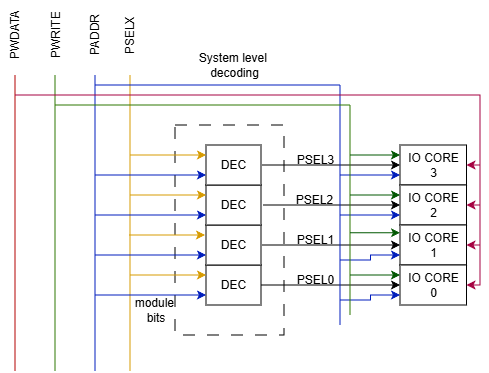

The diagram above was exported from draw.io. Its source (the exported page's mxGraphModel, read from the mxfile embedded in the PNG):
<mxGraphModel dx="984" dy="550" grid="1" gridSize="10" guides="1" tooltips="1" connect="1" arrows="1" fold="1" page="1" pageScale="1" pageWidth="827" pageHeight="1169" math="0" shadow="0">
  <root>
    <mxCell id="0" />
    <mxCell id="1" parent="0" />
    <mxCell id="2" edge="1" parent="1" style="endArrow=none;html=1;rounded=0;fontColor=#FF6666;fillColor=#e51400;strokeColor=#B20000;" value="">
      <mxGeometry height="50" relative="1" width="50" as="geometry">
        <mxPoint x="55" y="5681" as="sourcePoint" />
        <mxPoint x="55" y="5385" as="targetPoint" />
      </mxGeometry>
    </mxCell>
    <mxCell id="3" edge="1" parent="1" style="endArrow=none;html=1;rounded=0;fillColor=#60a917;strokeColor=#2D7600;" value="">
      <mxGeometry height="50" relative="1" width="50" as="geometry">
        <mxPoint x="95" y="5681" as="sourcePoint" />
        <mxPoint x="95" y="5385" as="targetPoint" />
      </mxGeometry>
    </mxCell>
    <mxCell id="4" edge="1" parent="1" style="endArrow=none;html=1;rounded=0;fillColor=#0050ef;strokeColor=#001DBC;" value="">
      <mxGeometry height="50" relative="1" width="50" as="geometry">
        <mxPoint x="135" y="5681" as="sourcePoint" />
        <mxPoint x="135" y="5385" as="targetPoint" />
      </mxGeometry>
    </mxCell>
    <mxCell id="5" parent="1" style="text;html=1;align=center;verticalAlign=middle;resizable=0;points=[];autosize=1;strokeColor=none;fillColor=none;rotation=-90;fontFamily=Helvetica;fontSize=12;fontColor=default;" value="&lt;font style=&quot;vertical-align: inherit;&quot;&gt;&lt;font style=&quot;vertical-align: inherit;&quot;&gt;PWDATA&lt;/font&gt;&lt;/font&gt;" vertex="1">
      <mxGeometry height="30" width="70" x="20" y="5330" as="geometry" />
    </mxCell>
    <mxCell id="6" parent="1" style="text;html=1;align=center;verticalAlign=middle;resizable=0;points=[];autosize=1;strokeColor=none;fillColor=none;rotation=-90;fontFamily=Helvetica;fontSize=12;fontColor=default;" value="&lt;font style=&quot;vertical-align: inherit;&quot;&gt;&lt;font style=&quot;vertical-align: inherit;&quot;&gt;PADDR&lt;/font&gt;&lt;/font&gt;" vertex="1">
      <mxGeometry height="30" width="60" x="105" y="5330" as="geometry" />
    </mxCell>
    <mxCell id="7" parent="1" style="text;html=1;align=center;verticalAlign=middle;resizable=0;points=[];autosize=1;strokeColor=none;fillColor=none;rotation=-90;fontFamily=Helvetica;fontSize=12;fontColor=default;" value="&lt;font style=&quot;vertical-align: inherit;&quot;&gt;&lt;font style=&quot;vertical-align: inherit;&quot;&gt;PWRITE&lt;/font&gt;&lt;/font&gt;" vertex="1">
      <mxGeometry height="30" width="70" x="61" y="5330" as="geometry" />
    </mxCell>
    <mxCell id="8" parent="1" style="rounded=0;whiteSpace=wrap;html=1;dashed=1;dashPattern=12 12;" value="" vertex="1">
      <mxGeometry height="210" width="109" x="215" y="5435" as="geometry" />
    </mxCell>
    <mxCell id="9" edge="1" parent="1" source="10" style="edgeStyle=orthogonalEdgeStyle;rounded=0;orthogonalLoop=1;jettySize=auto;html=1;exitX=1;exitY=0.5;exitDx=0;exitDy=0;entryX=0;entryY=0.5;entryDx=0;entryDy=0;" target="22">
      <mxGeometry relative="1" as="geometry">
        <mxPoint x="400" y="5595" as="targetPoint" />
      </mxGeometry>
    </mxCell>
    <mxCell id="10" parent="1" style="rounded=0;whiteSpace=wrap;html=1;" value="DEC" vertex="1">
      <mxGeometry height="40" width="55" x="246" y="5575" as="geometry" />
    </mxCell>
    <mxCell id="11" parent="1" style="text;html=1;align=center;verticalAlign=middle;resizable=0;points=[];autosize=1;strokeColor=none;fillColor=none;" value="&lt;font style=&quot;vertical-align: inherit;&quot;&gt;&lt;font style=&quot;vertical-align: inherit;&quot;&gt;&lt;font style=&quot;vertical-align: inherit;&quot;&gt;&lt;font style=&quot;vertical-align: inherit;&quot;&gt;PSEL0&lt;/font&gt;&lt;/font&gt;&lt;/font&gt;&lt;/font&gt;" vertex="1">
      <mxGeometry height="30" width="60" x="325" y="5575" as="geometry" />
    </mxCell>
    <mxCell id="12" parent="1" style="text;html=1;align=center;verticalAlign=middle;resizable=0;points=[];autosize=1;strokeColor=none;fillColor=none;" value="System level&amp;nbsp;&lt;br&gt;decoding" vertex="1">
      <mxGeometry height="40" width="90" x="228.5" y="5355" as="geometry" />
    </mxCell>
    <mxCell id="13" edge="1" parent="1" style="endArrow=none;html=1;rounded=0;fillColor=#ffe6cc;strokeColor=#d79b00;" value="">
      <mxGeometry height="50" relative="1" width="50" as="geometry">
        <mxPoint x="170" y="5681" as="sourcePoint" />
        <mxPoint x="170" y="5385" as="targetPoint" />
      </mxGeometry>
    </mxCell>
    <mxCell id="14" parent="1" style="text;html=1;whiteSpace=wrap;strokeColor=none;fillColor=none;align=center;verticalAlign=middle;rounded=0;rotation=-90;" value="&lt;font style=&quot;vertical-align: inherit;&quot;&gt;&lt;font style=&quot;vertical-align: inherit;&quot;&gt;&lt;font style=&quot;vertical-align: inherit;&quot;&gt;&lt;font style=&quot;vertical-align: inherit;&quot;&gt;PSELX&lt;/font&gt;&lt;/font&gt;&lt;/font&gt;&lt;/font&gt;" vertex="1">
      <mxGeometry height="30" width="60" x="140" y="5330" as="geometry" />
    </mxCell>
    <mxCell id="15" edge="1" parent="1" style="edgeStyle=orthogonalEdgeStyle;rounded=0;orthogonalLoop=1;jettySize=auto;html=1;exitX=1;exitY=0.5;exitDx=0;exitDy=0;entryX=0;entryY=0.5;entryDx=0;entryDy=0;fillColor=#008a00;strokeColor=#000000;" target="21">
      <mxGeometry relative="1" as="geometry">
        <mxPoint x="302" y="5555" as="sourcePoint" />
        <mxPoint x="400" y="5555" as="targetPoint" />
      </mxGeometry>
    </mxCell>
    <mxCell id="16" edge="1" parent="1" style="edgeStyle=orthogonalEdgeStyle;rounded=0;orthogonalLoop=1;jettySize=auto;html=1;exitX=1;exitY=0.5;exitDx=0;exitDy=0;entryX=0;entryY=0.5;entryDx=0;entryDy=0;" target="20">
      <mxGeometry relative="1" as="geometry">
        <mxPoint x="303" y="5515" as="sourcePoint" />
        <mxPoint x="400" y="5515" as="targetPoint" />
      </mxGeometry>
    </mxCell>
    <mxCell id="17" edge="1" parent="1" style="edgeStyle=orthogonalEdgeStyle;rounded=0;orthogonalLoop=1;jettySize=auto;html=1;exitX=1;exitY=0.5;exitDx=0;exitDy=0;entryX=0;entryY=0.5;entryDx=0;entryDy=0;" target="19">
      <mxGeometry relative="1" as="geometry">
        <mxPoint x="302" y="5475" as="sourcePoint" />
        <mxPoint x="400" y="5475" as="targetPoint" />
      </mxGeometry>
    </mxCell>
    <mxCell id="18" edge="1" parent="1" source="19" style="edgeStyle=orthogonalEdgeStyle;rounded=0;orthogonalLoop=1;jettySize=auto;html=1;exitX=0;exitY=0.75;exitDx=0;exitDy=0;startArrow=classic;startFill=1;endArrow=none;endFill=0;fillColor=#0050ef;strokeColor=#001DBC;">
      <mxGeometry relative="1" as="geometry">
        <mxPoint x="380" y="5484.983818770227" as="targetPoint" />
      </mxGeometry>
    </mxCell>
    <mxCell id="19" parent="1" style="rounded=0;whiteSpace=wrap;html=1;" value="&lt;font style=&quot;vertical-align: inherit;&quot;&gt;&lt;font style=&quot;vertical-align: inherit;&quot;&gt;&lt;font style=&quot;vertical-align: inherit;&quot;&gt;&lt;font style=&quot;vertical-align: inherit;&quot;&gt;IO CORE&lt;/font&gt;&lt;/font&gt;&lt;br&gt;&lt;font style=&quot;vertical-align: inherit;&quot;&gt;&lt;font style=&quot;vertical-align: inherit;&quot;&gt;3&lt;/font&gt;&lt;/font&gt;&lt;/font&gt;&lt;/font&gt;" vertex="1">
      <mxGeometry height="40" width="66.5" x="440" y="5455" as="geometry" />
    </mxCell>
    <mxCell id="20" parent="1" style="rounded=0;whiteSpace=wrap;html=1;" value="&lt;font style=&quot;vertical-align: inherit;&quot;&gt;&lt;font style=&quot;vertical-align: inherit;&quot;&gt;&lt;font style=&quot;vertical-align: inherit;&quot;&gt;&lt;font style=&quot;vertical-align: inherit;&quot;&gt;IO CORE&lt;/font&gt;&lt;/font&gt;&lt;br&gt;&lt;font style=&quot;vertical-align: inherit;&quot;&gt;&lt;font style=&quot;vertical-align: inherit;&quot;&gt;2&lt;/font&gt;&lt;/font&gt;&lt;/font&gt;&lt;/font&gt;" vertex="1">
      <mxGeometry height="40" width="66.5" x="440" y="5495" as="geometry" />
    </mxCell>
    <mxCell id="21" parent="1" style="rounded=0;whiteSpace=wrap;html=1;" value="&lt;font style=&quot;vertical-align: inherit;&quot;&gt;&lt;font style=&quot;vertical-align: inherit;&quot;&gt;&lt;font style=&quot;vertical-align: inherit;&quot;&gt;&lt;font style=&quot;vertical-align: inherit;&quot;&gt;IO CORE&lt;/font&gt;&lt;/font&gt;&lt;br&gt;&lt;font style=&quot;vertical-align: inherit;&quot;&gt;&lt;font style=&quot;vertical-align: inherit;&quot;&gt;1&lt;/font&gt;&lt;/font&gt;&lt;/font&gt;&lt;/font&gt;" vertex="1">
      <mxGeometry height="40" width="66.5" x="440" y="5535" as="geometry" />
    </mxCell>
    <mxCell id="22" parent="1" style="rounded=0;whiteSpace=wrap;html=1;" value="&lt;font style=&quot;vertical-align: inherit;&quot;&gt;&lt;font style=&quot;vertical-align: inherit;&quot;&gt;&lt;font style=&quot;vertical-align: inherit;&quot;&gt;&lt;font style=&quot;vertical-align: inherit;&quot;&gt;IO CORE&lt;/font&gt;&lt;/font&gt;&lt;br&gt;&lt;font style=&quot;vertical-align: inherit;&quot;&gt;&lt;font style=&quot;vertical-align: inherit;&quot;&gt;0&lt;/font&gt;&lt;/font&gt;&lt;/font&gt;&lt;/font&gt;" vertex="1">
      <mxGeometry height="40" width="66.5" x="440" y="5575" as="geometry" />
    </mxCell>
    <mxCell id="23" parent="1" style="rounded=0;whiteSpace=wrap;html=1;" value="DEC" vertex="1">
      <mxGeometry height="40" width="55" x="246" y="5535" as="geometry" />
    </mxCell>
    <mxCell id="24" parent="1" style="rounded=0;whiteSpace=wrap;html=1;" value="DEC" vertex="1">
      <mxGeometry height="40" width="55" x="246" y="5495" as="geometry" />
    </mxCell>
    <mxCell id="25" parent="1" style="rounded=0;whiteSpace=wrap;html=1;" value="DEC" vertex="1">
      <mxGeometry height="40" width="55" x="246" y="5455" as="geometry" />
    </mxCell>
    <mxCell id="26" edge="1" parent="1" style="endArrow=classic;html=1;rounded=0;entryX=0;entryY=0.25;entryDx=0;entryDy=0;fillColor=#ffe6cc;strokeColor=#d79b00;" target="25" value="">
      <mxGeometry height="50" relative="1" width="50" as="geometry">
        <mxPoint x="170" y="5465" as="sourcePoint" />
        <mxPoint x="400" y="5485" as="targetPoint" />
      </mxGeometry>
    </mxCell>
    <mxCell id="27" edge="1" parent="1" style="endArrow=classic;html=1;rounded=0;entryX=0;entryY=0.25;entryDx=0;entryDy=0;fillColor=#ffe6cc;strokeColor=#d79b00;" target="24" value="">
      <mxGeometry height="50" relative="1" width="50" as="geometry">
        <mxPoint x="170" y="5505" as="sourcePoint" />
        <mxPoint x="246" y="5505" as="targetPoint" />
      </mxGeometry>
    </mxCell>
    <mxCell id="28" edge="1" parent="1" style="endArrow=classic;html=1;rounded=0;entryX=0;entryY=0.25;entryDx=0;entryDy=0;fillColor=#ffe6cc;strokeColor=#d79b00;" value="">
      <mxGeometry height="50" relative="1" width="50" as="geometry">
        <mxPoint x="169" y="5545" as="sourcePoint" />
        <mxPoint x="245" y="5545" as="targetPoint" />
      </mxGeometry>
    </mxCell>
    <mxCell id="29" edge="1" parent="1" style="endArrow=classic;html=1;rounded=0;entryX=0;entryY=0.25;entryDx=0;entryDy=0;fillColor=#ffe6cc;strokeColor=#d79b00;" value="">
      <mxGeometry height="50" relative="1" width="50" as="geometry">
        <mxPoint x="170" y="5585" as="sourcePoint" />
        <mxPoint x="246" y="5585" as="targetPoint" />
      </mxGeometry>
    </mxCell>
    <mxCell id="30" edge="1" parent="1" style="endArrow=classic;html=1;rounded=0;entryX=0;entryY=0.75;entryDx=0;entryDy=0;fillColor=#0050ef;strokeColor=#001DBC;" target="25" value="">
      <mxGeometry height="50" relative="1" width="50" as="geometry">
        <mxPoint x="135" y="5485" as="sourcePoint" />
        <mxPoint x="400" y="5485" as="targetPoint" />
      </mxGeometry>
    </mxCell>
    <mxCell id="31" edge="1" parent="1" style="endArrow=classic;html=1;rounded=0;entryX=0;entryY=0.75;entryDx=0;entryDy=0;fillColor=#0050ef;strokeColor=#001DBC;" value="">
      <mxGeometry height="50" relative="1" width="50" as="geometry">
        <mxPoint x="135" y="5525" as="sourcePoint" />
        <mxPoint x="246" y="5525" as="targetPoint" />
      </mxGeometry>
    </mxCell>
    <mxCell id="32" edge="1" parent="1" style="endArrow=classic;html=1;rounded=0;entryX=0;entryY=0.75;entryDx=0;entryDy=0;fillColor=#0050ef;strokeColor=#001DBC;" value="">
      <mxGeometry height="50" relative="1" width="50" as="geometry">
        <mxPoint x="135" y="5565" as="sourcePoint" />
        <mxPoint x="246" y="5565" as="targetPoint" />
      </mxGeometry>
    </mxCell>
    <mxCell id="33" edge="1" parent="1" style="endArrow=classic;html=1;rounded=0;entryX=0;entryY=0.75;entryDx=0;entryDy=0;fillColor=#0050ef;strokeColor=#001DBC;" value="">
      <mxGeometry height="50" relative="1" width="50" as="geometry">
        <mxPoint x="135" y="5605" as="sourcePoint" />
        <mxPoint x="246" y="5605" as="targetPoint" />
      </mxGeometry>
    </mxCell>
    <mxCell id="34" parent="1" style="text;html=1;align=center;verticalAlign=middle;resizable=0;points=[];autosize=1;strokeColor=none;fillColor=none;" value="&lt;font style=&quot;vertical-align: inherit;&quot;&gt;&lt;font style=&quot;vertical-align: inherit;&quot;&gt;&lt;font style=&quot;vertical-align: inherit;&quot;&gt;&lt;font style=&quot;vertical-align: inherit;&quot;&gt;PSEL&lt;span style=&quot;color: rgba(0, 0, 0, 0); font-family: monospace; font-size: 0px; text-align: start;&quot;&gt;%3CmxGraphModel%3E%3Croot%3E%3CmxCell%20id%3D%220%22%2F%3E%3CmxCell%20id%3D%221%22%20parent%3D%220%22%2F%3E%3CmxCell%20id%3D%222%22%20parent%3D%221%22%20style%3D%22text%3Bhtml%3D1%3Balign%3Dcenter%3BverticalAlign%3Dmiddle%3Bresizable%3D0%3Bpoints%3D%5B%5D%3Bautosize%3D1%3BstrokeColor%3Dnone%3BfillColor%3Dnone%3B%22%20value%3D%22%26lt%3Bfont%20style%3D%26quot%3Bvertical-align%3A%20inherit%3B%26quot%3B%26gt%3B%26lt%3Bfont%20style%3D%26quot%3Bvertical-align%3A%20inherit%3B%26quot%3B%26gt%3B%26lt%3Bfont%20style%3D%26quot%3Bvertical-align%3A%20inherit%3B%26quot%3B%26gt%3B%26lt%3Bfont%20style%3D%26quot%3Bvertical-align%3A%20inherit%3B%26quot%3B%26gt%3BPSEL0%26lt%3B%2Ffont%26gt%3B%26lt%3B%2Ffont%26gt%3B%26lt%3B%2Ffont%26gt%3B%26lt%3B%2Ffont%26gt%3B%22%20vertex%3D%221%22%3E%3CmxGeometry%20height%3D%2230%22%20width%3D%2260%22%20x%3D%22370%22%20y%3D%225700%22%20as%3D%22geometry%22%2F%3E%3C%2FmxCell%3E%3C%2Froot%3E%3C%2FmxGraphModel%3E&lt;/span&gt;1&lt;/font&gt;&lt;/font&gt;&lt;/font&gt;&lt;/font&gt;" vertex="1">
      <mxGeometry height="30" width="60" x="325" y="5535" as="geometry" />
    </mxCell>
    <mxCell id="35" parent="1" style="text;html=1;align=center;verticalAlign=middle;resizable=0;points=[];autosize=1;strokeColor=none;fillColor=none;" value="&lt;font style=&quot;vertical-align: inherit;&quot;&gt;&lt;font style=&quot;vertical-align: inherit;&quot;&gt;&lt;font style=&quot;vertical-align: inherit;&quot;&gt;&lt;font style=&quot;vertical-align: inherit;&quot;&gt;PSEL&lt;span style=&quot;color: rgba(0, 0, 0, 0); font-family: monospace; font-size: 0px; text-align: start;&quot;&gt;%3CmxGraphModel%3E%3Croot%3E%3CmxCell%20id%3D%220%22%2F%3E%3CmxCell%20id%3D%221%22%20parent%3D%220%22%2F%3E%3CmxCell%20id%3D%222%22%20parent%3D%221%22%20style%3D%22text%3Bhtml%3D1%3Balign%3Dcenter%3BverticalAlign%3Dmiddle%3Bresizable%3D0%3Bpoints%3D%5B%5D%3Bautosize%3D1%3BstrokeColor%3Dnone%3BfillColor%3Dnone%3B%22%20value%3D%22%26lt%3Bfont%20style%3D%26quot%3Bvertical-align%3A%20inherit%3B%26quot%3B%26gt%3B%26lt%3Bfont%20style%3D%26quot%3Bvertical-align%3A%20inherit%3B%26quot%3B%26gt%3B%26lt%3Bfont%20style%3D%26quot%3Bvertical-align%3A%20inherit%3B%26quot%3B%26gt%3B%26lt%3Bfont%20style%3D%26quot%3Bvertical-align%3A%20inherit%3B%26quot%3B%26gt%3BPSEL0%26lt%3B%2Ffont%26gt%3B%26lt%3B%2Ffont%26gt%3B%26lt%3B%2Ffont%26gt%3B%26lt%3B%2Ffont%26gt%3B%22%20vertex%3D%221%22%3E%3CmxGeometry%20height%3D%2230%22%20width%3D%2260%22%20x%3D%22370%22%20y%3D%225700%22%20as%3D%22geometry%22%2F%3E%3C%2FmxCell%3E%3C%2Froot%3E%3C%2FmxGraphModel%3E&lt;/span&gt;2&lt;/font&gt;&lt;/font&gt;&lt;/font&gt;&lt;/font&gt;" vertex="1">
      <mxGeometry height="30" width="60" x="324" y="5495" as="geometry" />
    </mxCell>
    <mxCell id="36" parent="1" style="text;html=1;align=center;verticalAlign=middle;resizable=0;points=[];autosize=1;strokeColor=none;fillColor=none;" value="&lt;font style=&quot;vertical-align: inherit;&quot;&gt;&lt;font style=&quot;vertical-align: inherit;&quot;&gt;&lt;font style=&quot;vertical-align: inherit;&quot;&gt;&lt;font style=&quot;vertical-align: inherit;&quot;&gt;PSEL3&lt;span style=&quot;color: rgba(0, 0, 0, 0); font-family: monospace; font-size: 0px; text-align: start;&quot;&gt;%3CmxGraphModel%3E%3Croot%3E%3CmxCell%20id%3D%220%22%2F%3E%3CmxCell%20id%3D%221%22%20parent%3D%220%22%2F%3E%3CmxCell%20id%3D%222%22%20parent%3D%221%22%20style%3D%22text%3Bhtml%3D1%3Balign%3Dcenter%3BverticalAlign%3Dmiddle%3Bresizable%3D0%3Bpoints%3D%5B%5D%3Bautosize%3D1%3BstrokeColor%3Dnone%3BfillColor%3Dnone%3B%22%20value%3D%22%26lt%3Bfont%20style%3D%26quot%3Bvertical-align%3A%20inherit%3B%26quot%3B%26gt%3B%26lt%3Bfont%20style%3D%26quot%3Bvertical-align%3A%20inherit%3B%26quot%3B%26gt%3B%26lt%3Bfont%20style%3D%26quot%3Bvertical-align%3A%20inherit%3B%26quot%3B%26gt%3B%26lt%3Bfont%20style%3D%26quot%3Bvertical-align%3A%20inherit%3B%26quot%3B%26gt%3BPSEL0%26lt%3B%2Ffont%26gt%3B%26lt%3B%2Ffont%26gt%3B%26lt%3B%2Ffont%26gt%3B%26lt%3B%2Ffont%26gt%3B%22%20vertex%3D%221%22%3E%3CmxGeometry%20height%3D%2230%22%20width%3D%2260%22%20x%3D%22370%22%20y%3D%225700%22%20as%3D%22geometry%22%2F%3E%3C%2FmxCell%3E%3C%2Froot%3E%3C%2FmxGraphModel%3E23&lt;/span&gt;&lt;/font&gt;&lt;/font&gt;&lt;/font&gt;&lt;/font&gt;" vertex="1">
      <mxGeometry height="30" width="60" x="325" y="5455" as="geometry" />
    </mxCell>
    <mxCell id="37" edge="1" parent="1" style="endArrow=none;html=1;rounded=0;fillColor=#0050ef;strokeColor=#001DBC;" value="">
      <mxGeometry height="50" relative="1" width="50" as="geometry">
        <mxPoint x="135" y="5395" as="sourcePoint" />
        <mxPoint x="380" y="5395" as="targetPoint" />
      </mxGeometry>
    </mxCell>
    <mxCell id="38" edge="1" parent="1" style="endArrow=none;html=1;rounded=0;fillColor=#0050ef;strokeColor=#001DBC;" value="">
      <mxGeometry height="50" relative="1" width="50" as="geometry">
        <mxPoint x="380" y="5635" as="sourcePoint" />
        <mxPoint x="380" y="5395" as="targetPoint" />
      </mxGeometry>
    </mxCell>
    <mxCell id="39" edge="1" parent="1" source="20" style="edgeStyle=orthogonalEdgeStyle;rounded=0;orthogonalLoop=1;jettySize=auto;html=1;exitX=0;exitY=0.75;exitDx=0;exitDy=0;startArrow=classic;startFill=1;endArrow=none;endFill=0;fillColor=#0050ef;strokeColor=#001DBC;">
      <mxGeometry relative="1" as="geometry">
        <mxPoint x="400" y="5525.016181229773" as="sourcePoint" />
        <mxPoint x="380" y="5525" as="targetPoint" />
      </mxGeometry>
    </mxCell>
    <mxCell id="40" edge="1" parent="1" source="21" style="edgeStyle=orthogonalEdgeStyle;rounded=0;orthogonalLoop=1;jettySize=auto;html=1;exitX=0;exitY=0.75;exitDx=0;exitDy=0;startArrow=classic;startFill=1;endArrow=none;endFill=0;fillColor=#0050ef;strokeColor=#001DBC;">
      <mxGeometry relative="1" as="geometry">
        <mxPoint x="400" y="5569.986181229773" as="sourcePoint" />
        <mxPoint x="380" y="5569.97" as="targetPoint" />
      </mxGeometry>
    </mxCell>
    <mxCell id="41" edge="1" parent="1" source="22" style="edgeStyle=orthogonalEdgeStyle;rounded=0;orthogonalLoop=1;jettySize=auto;html=1;exitX=0;exitY=0.75;exitDx=0;exitDy=0;startArrow=classic;startFill=1;endArrow=none;endFill=0;fillColor=#0050ef;strokeColor=#001DBC;">
      <mxGeometry relative="1" as="geometry">
        <mxPoint x="400" y="5609.986181229773" as="sourcePoint" />
        <mxPoint x="380" y="5609.97" as="targetPoint" />
      </mxGeometry>
    </mxCell>
    <mxCell id="42" edge="1" parent="1" style="endArrow=none;html=1;rounded=0;fillColor=#60a917;strokeColor=#2D7600;" value="">
      <mxGeometry height="50" relative="1" width="50" as="geometry">
        <mxPoint x="95" y="5415" as="sourcePoint" />
        <mxPoint x="390" y="5415" as="targetPoint" />
      </mxGeometry>
    </mxCell>
    <mxCell id="43" edge="1" parent="1" style="endArrow=none;html=1;rounded=0;fillColor=#60a917;strokeColor=#2D7600;" value="">
      <mxGeometry height="50" relative="1" width="50" as="geometry">
        <mxPoint x="390" y="5625" as="sourcePoint" />
        <mxPoint x="390" y="5415" as="targetPoint" />
      </mxGeometry>
    </mxCell>
    <mxCell id="44" edge="1" parent="1" style="endArrow=classic;html=1;rounded=0;entryX=0;entryY=0.25;entryDx=0;entryDy=0;fillColor=#008a00;strokeColor=#005700;" target="19" value="">
      <mxGeometry height="50" relative="1" width="50" as="geometry">
        <mxPoint x="390" y="5465" as="sourcePoint" />
        <mxPoint x="310" y="5435" as="targetPoint" />
      </mxGeometry>
    </mxCell>
    <mxCell id="45" edge="1" parent="1" style="endArrow=classic;html=1;rounded=0;entryX=0;entryY=0.25;entryDx=0;entryDy=0;fillColor=#008a00;strokeColor=#005700;" value="">
      <mxGeometry height="50" relative="1" width="50" as="geometry">
        <mxPoint x="390" y="5505" as="sourcePoint" />
        <mxPoint x="440" y="5505" as="targetPoint" />
      </mxGeometry>
    </mxCell>
    <mxCell id="46" edge="1" parent="1" style="endArrow=classic;html=1;rounded=0;entryX=0;entryY=0.25;entryDx=0;entryDy=0;fillColor=#008a00;strokeColor=#005700;" target="22" value="">
      <mxGeometry height="50" relative="1" width="50" as="geometry">
        <mxPoint x="390" y="5585" as="sourcePoint" />
        <mxPoint x="430" y="5585" as="targetPoint" />
      </mxGeometry>
    </mxCell>
    <mxCell id="47" edge="1" parent="1" style="endArrow=classic;html=1;rounded=0;entryX=1;entryY=0.5;entryDx=0;entryDy=0;fillColor=#d80073;strokeColor=#A50040;" target="19" value="">
      <mxGeometry height="50" relative="1" width="50" as="geometry">
        <Array as="points">
          <mxPoint x="520" y="5405" />
          <mxPoint x="520" y="5475" />
        </Array>
        <mxPoint x="55" y="5405" as="sourcePoint" />
        <mxPoint x="180" y="5395" as="targetPoint" />
      </mxGeometry>
    </mxCell>
    <mxCell id="48" edge="1" parent="1" style="endArrow=classic;html=1;rounded=0;entryX=1;entryY=0.5;entryDx=0;entryDy=0;fillColor=#d80073;strokeColor=#A50040;" target="20" value="">
      <mxGeometry height="50" relative="1" width="50" as="geometry">
        <Array as="points">
          <mxPoint x="520" y="5515" />
        </Array>
        <mxPoint x="520" y="5475" as="sourcePoint" />
        <mxPoint x="180" y="5395" as="targetPoint" />
      </mxGeometry>
    </mxCell>
    <mxCell id="49" edge="1" parent="1" style="endArrow=classic;html=1;rounded=0;entryX=1;entryY=0.5;entryDx=0;entryDy=0;fillColor=#d80073;strokeColor=#A50040;" target="21" value="">
      <mxGeometry height="50" relative="1" width="50" as="geometry">
        <Array as="points">
          <mxPoint x="520" y="5555" />
        </Array>
        <mxPoint x="520" y="5505" as="sourcePoint" />
        <mxPoint x="180" y="5395" as="targetPoint" />
      </mxGeometry>
    </mxCell>
    <mxCell id="50" edge="1" parent="1" style="endArrow=classic;html=1;rounded=0;entryX=1;entryY=0.5;entryDx=0;entryDy=0;fillColor=#d80073;strokeColor=#A50040;" target="22" value="">
      <mxGeometry height="50" relative="1" width="50" as="geometry">
        <Array as="points">
          <mxPoint x="520" y="5595" />
        </Array>
        <mxPoint x="520" y="5555" as="sourcePoint" />
        <mxPoint x="180" y="5395" as="targetPoint" />
      </mxGeometry>
    </mxCell>
    <mxCell id="51" parent="1" style="text;html=1;whiteSpace=wrap;strokeColor=none;fillColor=none;align=center;verticalAlign=middle;rounded=0;" value="module&amp;nbsp;&lt;div&gt;bits&lt;/div&gt;" vertex="1">
      <mxGeometry height="30" width="60" x="166" y="5605" as="geometry" />
    </mxCell>
    <mxCell id="52" edge="1" parent="1" style="endArrow=classic;html=1;rounded=0;entryX=0;entryY=0.25;entryDx=0;entryDy=0;fillColor=#008a00;strokeColor=#005700;" value="">
      <mxGeometry height="50" relative="1" width="50" as="geometry">
        <mxPoint x="390" y="5542.76" as="sourcePoint" />
        <mxPoint x="440" y="5542.76" as="targetPoint" />
      </mxGeometry>
    </mxCell>
  </root>
</mxGraphModel>